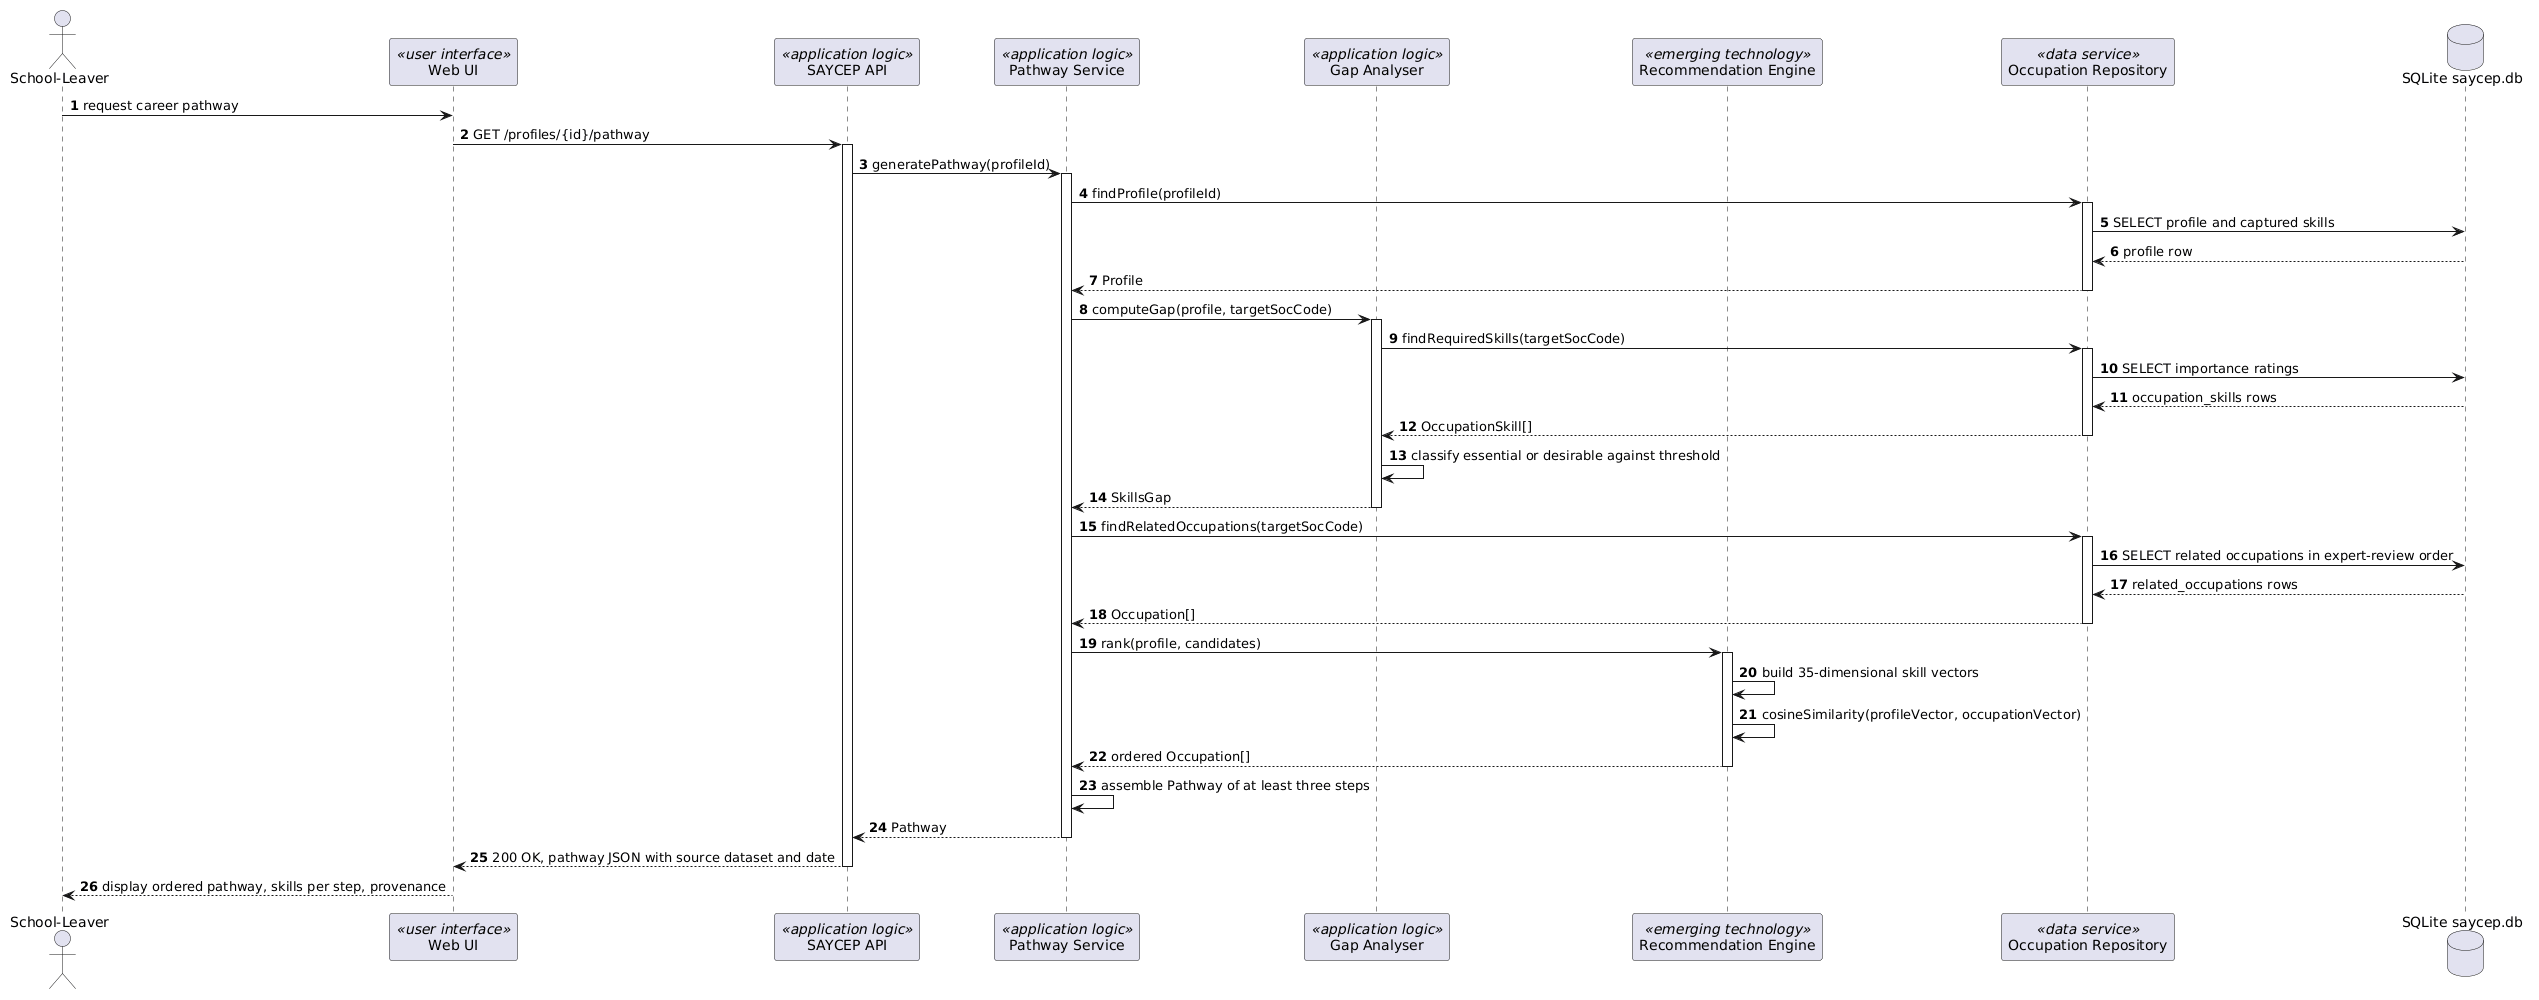

The diagram above was rendered by PlantUML. Its source (embedded in the PNG):
@startuml
' SAYCEP - Sequence Diagram (Assignment 2, Q4.4)
' Core use case: UC-08 Generate Career Pathway (FR-08)
autonumber
skinparam responseMessageBelowArrow true

actor "School-Leaver" as User
participant "Web UI" as UI <<user interface>>
participant "SAYCEP API" as API <<application logic>>
participant "Pathway Service" as PS <<application logic>>
participant "Gap Analyser" as GA <<application logic>>
participant "Recommendation Engine" as RE <<emerging technology>>
participant "Occupation Repository" as Repo <<data service>>
database "SQLite saycep.db" as DB

User -> UI : request career pathway
UI -> API : GET /profiles/{id}/pathway
activate API

API -> PS : generatePathway(profileId)
activate PS

PS -> Repo : findProfile(profileId)
activate Repo
Repo -> DB : SELECT profile and captured skills
DB --> Repo : profile row
Repo --> PS : Profile
deactivate Repo

PS -> GA : computeGap(profile, targetSocCode)
activate GA
GA -> Repo : findRequiredSkills(targetSocCode)
activate Repo
Repo -> DB : SELECT importance ratings
DB --> Repo : occupation_skills rows
Repo --> GA : OccupationSkill[]
deactivate Repo
GA -> GA : classify essential or desirable against threshold
GA --> PS : SkillsGap
deactivate GA

PS -> Repo : findRelatedOccupations(targetSocCode)
activate Repo
Repo -> DB : SELECT related occupations in expert-review order
DB --> Repo : related_occupations rows
Repo --> PS : Occupation[]
deactivate Repo

PS -> RE : rank(profile, candidates)
activate RE
RE -> RE : build 35-dimensional skill vectors
RE -> RE : cosineSimilarity(profileVector, occupationVector)
RE --> PS : ordered Occupation[]
deactivate RE

PS -> PS : assemble Pathway of at least three steps
PS --> API : Pathway
deactivate PS

API --> UI : 200 OK, pathway JSON with source dataset and date
deactivate API
UI --> User : display ordered pathway, skills per step, provenance
@enduml